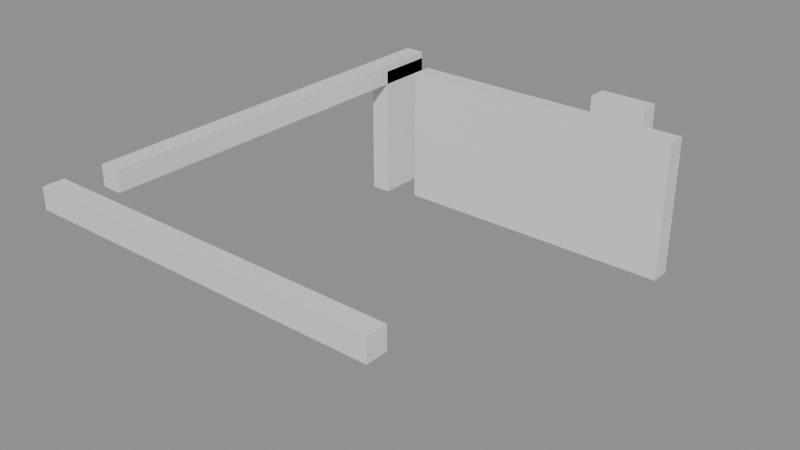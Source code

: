 # Source: building_lego.blend  (saved by Blender 5.0.119; exported with 4.5.12 LTS)
import bpy
from mathutils import Matrix  # noqa: F401  (used for matrix-valued properties, if any)

bpy.ops.wm.read_factory_settings(use_empty=True)
scene = bpy.context.scene
scene.name = 'Scene'

# ---- collections
col_01_paredes_externas = bpy.data.collections.new('01_Paredes_Externas'); scene.collection.children.link(col_01_paredes_externas)
col_02_paredes_internas = bpy.data.collections.new('02_Paredes_Internas'); scene.collection.children.link(col_02_paredes_internas)

# ---- materials (node trees are filled in below, after node groups)
mat_mat_parede_externa = bpy.data.materials.new('Mat_Parede_Externa')
mat_mat_parede_interna = bpy.data.materials.new('Mat_Parede_Interna')

# ---- material node trees
mat_mat_parede_externa.use_nodes = True; mat_mat_parede_externa.node_tree.nodes.clear()
_N = mat_mat_parede_externa.node_tree.nodes; _L = mat_mat_parede_externa.node_tree.links
n0 = _N.new('ShaderNodeBsdfPrincipled'); n0.name = 'BSDF - Pré-fundamentado'; n0.location = (-200, 100)
n1 = _N.new('ShaderNodeOutputMaterial'); n1.name = 'Saída de material'; n1.location = (200, 100)
_L.new(n0.outputs[0], n1.inputs[0])
n1.is_active_output = True
mat_mat_parede_interna.use_nodes = True; mat_mat_parede_interna.node_tree.nodes.clear()
_N = mat_mat_parede_interna.node_tree.nodes; _L = mat_mat_parede_interna.node_tree.links
n0 = _N.new('ShaderNodeBsdfPrincipled'); n0.name = 'BSDF - Pré-fundamentado'; n0.location = (-200, 100)
n1 = _N.new('ShaderNodeOutputMaterial'); n1.name = 'Saída de material'; n1.location = (200, 100)
_L.new(n0.outputs[0], n1.inputs[0])
n1.is_active_output = True

# ---- meshes
me_bloco_stone_wall_4170_543_z17 = bpy.data.meshes.new('Bloco_stone_wall_4170_543_z17')
me_bloco_stone_wall_4170_543_z17.from_pydata([(-0.5, -0.175, -0.18), (0.5, -0.175, -0.18), (0.5, 0.175, -0.18), (-0.5, 0.175, -0.18), (-0.5, -0.175, 0.18), (0.5, -0.175, 0.18), (0.5, 0.175, 0.18), (-0.5, 0.175, 0.18)], [], [(0, 1, 2, 3), (4, 7, 6, 5), (0, 4, 5, 1), (2, 6, 7, 3), (0, 3, 7, 4), (1, 5, 6, 2)])
me_bloco_stone_wall_4170_543_z17.materials.append(mat_mat_parede_externa)
me_bloco_stone_wall_4170_543_z17.update()
me_bloco_stone_wall_4171_543_z17 = bpy.data.meshes.new('Bloco_stone_wall_4171_543_z17')
me_bloco_stone_wall_4171_543_z17.from_pydata([(-0.5, -0.175, -0.18), (0.5, -0.175, -0.18), (0.5, 0.175, -0.18), (-0.5, 0.175, -0.18), (-0.5, -0.175, 0.18), (0.5, -0.175, 0.18), (0.5, 0.175, 0.18), (-0.5, 0.175, 0.18)], [], [(0, 1, 2, 3), (4, 7, 6, 5), (0, 4, 5, 1), (2, 6, 7, 3), (0, 3, 7, 4), (1, 5, 6, 2)])
me_bloco_stone_wall_4171_543_z17.materials.append(mat_mat_parede_externa)
me_bloco_stone_wall_4171_543_z17.update()
me_bloco_stone_wall_4172_543_z17 = bpy.data.meshes.new('Bloco_stone_wall_4172_543_z17')
me_bloco_stone_wall_4172_543_z17.from_pydata([(-0.5, -0.175, -0.18), (0.5, -0.175, -0.18), (0.5, 0.175, -0.18), (-0.5, 0.175, -0.18), (-0.5, -0.175, 0.18), (0.5, -0.175, 0.18), (0.5, 0.175, 0.18), (-0.5, 0.175, 0.18)], [], [(0, 1, 2, 3), (4, 7, 6, 5), (0, 4, 5, 1), (2, 6, 7, 3), (0, 3, 7, 4), (1, 5, 6, 2)])
me_bloco_stone_wall_4172_543_z17.materials.append(mat_mat_parede_externa)
me_bloco_stone_wall_4172_543_z17.update()
me_bloco_stone_wall_4173_543_z17 = bpy.data.meshes.new('Bloco_stone_wall_4173_543_z17')
me_bloco_stone_wall_4173_543_z17.from_pydata([(-0.5, -0.175, -0.18), (0.5, -0.175, -0.18), (0.5, 0.175, -0.18), (-0.5, 0.175, -0.18), (-0.5, -0.175, 0.18), (0.5, -0.175, 0.18), (0.5, 0.175, 0.18), (-0.5, 0.175, 0.18)], [], [(0, 1, 2, 3), (4, 7, 6, 5), (0, 4, 5, 1), (2, 6, 7, 3), (0, 3, 7, 4), (1, 5, 6, 2)])
me_bloco_stone_wall_4173_543_z17.materials.append(mat_mat_parede_externa)
me_bloco_stone_wall_4173_543_z17.update()
me_bloco_stone_wall_4174_543_z17 = bpy.data.meshes.new('Bloco_stone_wall_4174_543_z17')
me_bloco_stone_wall_4174_543_z17.from_pydata([(-0.5, -0.175, -0.18), (0.5, -0.175, -0.18), (0.5, 0.175, -0.18), (-0.5, 0.175, -0.18), (-0.5, -0.175, 0.18), (0.5, -0.175, 0.18), (0.5, 0.175, 0.18), (-0.5, 0.175, 0.18)], [], [(0, 1, 2, 3), (4, 7, 6, 5), (0, 4, 5, 1), (2, 6, 7, 3), (0, 3, 7, 4), (1, 5, 6, 2)])
me_bloco_stone_wall_4174_543_z17.materials.append(mat_mat_parede_externa)
me_bloco_stone_wall_4174_543_z17.update()
me_bloco_stone_wall_4175_543_z17 = bpy.data.meshes.new('Bloco_stone_wall_4175_543_z17')
me_bloco_stone_wall_4175_543_z17.from_pydata([(-0.5, -0.175, -0.18), (0.5, -0.175, -0.18), (0.5, 0.175, -0.18), (-0.5, 0.175, -0.18), (-0.5, -0.175, 0.18), (0.5, -0.175, 0.18), (0.5, 0.175, 0.18), (-0.5, 0.175, 0.18)], [], [(0, 1, 2, 3), (4, 7, 6, 5), (0, 4, 5, 1), (2, 6, 7, 3), (0, 3, 7, 4), (1, 5, 6, 2)])
me_bloco_stone_wall_4175_543_z17.materials.append(mat_mat_parede_externa)
me_bloco_stone_wall_4175_543_z17.update()
me_bloco_stone_arch_4174_551_z0 = bpy.data.meshes.new('Bloco_stone_arch_4174_551_z0')
me_bloco_stone_arch_4174_551_z0.from_pydata([(-0.5, -0.175, -1.2), (0.5, -0.175, -1.2), (0.5, 0.175, -1.2), (-0.5, 0.175, -1.2), (-0.5, -0.175, 1.2), (0.5, -0.175, 1.2), (0.5, 0.175, 1.2), (-0.5, 0.175, 1.2)], [], [(0, 1, 2, 3), (4, 7, 6, 5), (0, 4, 5, 1), (2, 6, 7, 3), (0, 3, 7, 4), (1, 5, 6, 2)])
me_bloco_stone_arch_4174_551_z0.materials.append(mat_mat_parede_externa)
me_bloco_stone_arch_4174_551_z0.update()
me_bloco_stone_wall_4170_544_z17 = bpy.data.meshes.new('Bloco_stone_wall_4170_544_z17')
me_bloco_stone_wall_4170_544_z17.from_pydata([(-0.175, -0.5, -0.18), (0.175, -0.5, -0.18), (0.175, 0.5, -0.18), (-0.175, 0.5, -0.18), (-0.175, -0.5, 0.18), (0.175, -0.5, 0.18), (0.175, 0.5, 0.18), (-0.175, 0.5, 0.18)], [], [(0, 1, 2, 3), (4, 7, 6, 5), (0, 4, 5, 1), (2, 6, 7, 3), (0, 3, 7, 4), (1, 5, 6, 2)])
me_bloco_stone_wall_4170_544_z17.materials.append(mat_mat_parede_externa)
me_bloco_stone_wall_4170_544_z17.update()
me_bloco_stone_wall_4170_545_z17 = bpy.data.meshes.new('Bloco_stone_wall_4170_545_z17')
me_bloco_stone_wall_4170_545_z17.from_pydata([(-0.175, -0.5, -0.18), (0.175, -0.5, -0.18), (0.175, 0.5, -0.18), (-0.175, 0.5, -0.18), (-0.175, -0.5, 0.18), (0.175, -0.5, 0.18), (0.175, 0.5, 0.18), (-0.175, 0.5, 0.18)], [], [(0, 1, 2, 3), (4, 7, 6, 5), (0, 4, 5, 1), (2, 6, 7, 3), (0, 3, 7, 4), (1, 5, 6, 2)])
me_bloco_stone_wall_4170_545_z17.materials.append(mat_mat_parede_externa)
me_bloco_stone_wall_4170_545_z17.update()
me_bloco_stone_wall_4170_546_z17 = bpy.data.meshes.new('Bloco_stone_wall_4170_546_z17')
me_bloco_stone_wall_4170_546_z17.from_pydata([(-0.175, -0.5, -0.18), (0.175, -0.5, -0.18), (0.175, 0.5, -0.18), (-0.175, 0.5, -0.18), (-0.175, -0.5, 0.18), (0.175, -0.5, 0.18), (0.175, 0.5, 0.18), (-0.175, 0.5, 0.18)], [], [(0, 1, 2, 3), (4, 7, 6, 5), (0, 4, 5, 1), (2, 6, 7, 3), (0, 3, 7, 4), (1, 5, 6, 2)])
me_bloco_stone_wall_4170_546_z17.materials.append(mat_mat_parede_externa)
me_bloco_stone_wall_4170_546_z17.update()
me_bloco_stone_wall_4170_547_z17 = bpy.data.meshes.new('Bloco_stone_wall_4170_547_z17')
me_bloco_stone_wall_4170_547_z17.from_pydata([(-0.175, -0.5, -0.18), (0.175, -0.5, -0.18), (0.175, 0.5, -0.18), (-0.175, 0.5, -0.18), (-0.175, -0.5, 0.18), (0.175, -0.5, 0.18), (0.175, 0.5, 0.18), (-0.175, 0.5, 0.18)], [], [(0, 1, 2, 3), (4, 7, 6, 5), (0, 4, 5, 1), (2, 6, 7, 3), (0, 3, 7, 4), (1, 5, 6, 2)])
me_bloco_stone_wall_4170_547_z17.materials.append(mat_mat_parede_externa)
me_bloco_stone_wall_4170_547_z17.update()
me_bloco_stone_wall_4170_548_z17 = bpy.data.meshes.new('Bloco_stone_wall_4170_548_z17')
me_bloco_stone_wall_4170_548_z17.from_pydata([(-0.175, -0.5, -0.18), (0.175, -0.5, -0.18), (0.175, 0.5, -0.18), (-0.175, 0.5, -0.18), (-0.175, -0.5, 0.18), (0.175, -0.5, 0.18), (0.175, 0.5, 0.18), (-0.175, 0.5, 0.18)], [], [(0, 1, 2, 3), (4, 7, 6, 5), (0, 4, 5, 1), (2, 6, 7, 3), (0, 3, 7, 4), (1, 5, 6, 2)])
me_bloco_stone_wall_4170_548_z17.materials.append(mat_mat_parede_externa)
me_bloco_stone_wall_4170_548_z17.update()
me_bloco_stone_wall_4170_549_z17 = bpy.data.meshes.new('Bloco_stone_wall_4170_549_z17')
me_bloco_stone_wall_4170_549_z17.from_pydata([(-0.175, -0.5, -0.18), (0.175, -0.5, -0.18), (0.175, 0.5, -0.18), (-0.175, 0.5, -0.18), (-0.175, -0.5, 0.18), (0.175, -0.5, 0.18), (0.175, 0.5, 0.18), (-0.175, 0.5, 0.18)], [], [(0, 1, 2, 3), (4, 7, 6, 5), (0, 4, 5, 1), (2, 6, 7, 3), (0, 3, 7, 4), (1, 5, 6, 2)])
me_bloco_stone_wall_4170_549_z17.materials.append(mat_mat_parede_externa)
me_bloco_stone_wall_4170_549_z17.update()
me_bloco_stone_post_4170_550_z_1 = bpy.data.meshes.new('Bloco_stone_post_4170_550_z-1')
me_bloco_stone_post_4170_550_z_1.from_pydata([(-0.175, -0.5, -1.2), (0.175, -0.5, -1.2), (0.175, 0.5, -1.2), (-0.175, 0.5, -1.2), (-0.175, -0.5, 1.2), (0.175, -0.5, 1.2), (0.175, 0.5, 1.2), (-0.175, 0.5, 1.2)], [], [(0, 1, 2, 3), (4, 7, 6, 5), (0, 4, 5, 1), (2, 6, 7, 3), (0, 3, 7, 4), (1, 5, 6, 2)])
me_bloco_stone_post_4170_550_z_1.materials.append(mat_mat_parede_externa)
me_bloco_stone_post_4170_550_z_1.update()
me_bloco_stone_wall_4170_550_z17 = bpy.data.meshes.new('Bloco_stone_wall_4170_550_z17')
me_bloco_stone_wall_4170_550_z17.from_pydata([(-0.175, -0.5, -0.18), (0.175, -0.5, -0.18), (0.175, 0.5, -0.18), (-0.175, 0.5, -0.18), (-0.175, -0.5, 0.18), (0.175, -0.5, 0.18), (0.175, 0.5, 0.18), (-0.175, 0.5, 0.18)], [], [(0, 1, 2, 3), (4, 7, 6, 5), (0, 4, 5, 1), (2, 6, 7, 3), (0, 3, 7, 4), (1, 5, 6, 2)])
me_bloco_stone_wall_4170_550_z17.materials.append(mat_mat_parede_externa)
me_bloco_stone_wall_4170_550_z17.update()
me_bloco_stone_wall_4171_550_z0 = bpy.data.meshes.new('Bloco_stone_wall_4171_550_z0')
me_bloco_stone_wall_4171_550_z0.from_pydata([(-0.5, -0.175, -1.2), (0.5, -0.175, -1.2), (0.5, 0.175, -1.2), (-0.5, 0.175, -1.2), (-0.5, -0.175, 1.2), (0.5, -0.175, 1.2), (0.5, 0.175, 1.2), (-0.5, 0.175, 1.2)], [], [(0, 1, 2, 3), (4, 7, 6, 5), (0, 4, 5, 1), (2, 6, 7, 3), (0, 3, 7, 4), (1, 5, 6, 2)])
me_bloco_stone_wall_4171_550_z0.materials.append(mat_mat_parede_interna)
me_bloco_stone_wall_4171_550_z0.update()
me_bloco_stone_wall_4172_550_z0 = bpy.data.meshes.new('Bloco_stone_wall_4172_550_z0')
me_bloco_stone_wall_4172_550_z0.from_pydata([(-0.5, -0.175, -1.2), (0.5, -0.175, -1.2), (0.5, 0.175, -1.2), (-0.5, 0.175, -1.2), (-0.5, -0.175, 1.2), (0.5, -0.175, 1.2), (0.5, 0.175, 1.2), (-0.5, 0.175, 1.2)], [], [(0, 1, 2, 3), (4, 7, 6, 5), (0, 4, 5, 1), (2, 6, 7, 3), (0, 3, 7, 4), (1, 5, 6, 2)])
me_bloco_stone_wall_4172_550_z0.materials.append(mat_mat_parede_interna)
me_bloco_stone_wall_4172_550_z0.update()
me_bloco_stone_wall_4173_550_z0 = bpy.data.meshes.new('Bloco_stone_wall_4173_550_z0')
me_bloco_stone_wall_4173_550_z0.from_pydata([(-0.5, -0.175, -1.2), (0.5, -0.175, -1.2), (0.5, 0.175, -1.2), (-0.5, 0.175, -1.2), (-0.5, -0.175, 1.2), (0.5, -0.175, 1.2), (0.5, 0.175, 1.2), (-0.5, 0.175, 1.2)], [], [(0, 1, 2, 3), (4, 7, 6, 5), (0, 4, 5, 1), (2, 6, 7, 3), (0, 3, 7, 4), (1, 5, 6, 2)])
me_bloco_stone_wall_4173_550_z0.materials.append(mat_mat_parede_interna)
me_bloco_stone_wall_4173_550_z0.update()
me_bloco_stone_wall_4174_550_z0 = bpy.data.meshes.new('Bloco_stone_wall_4174_550_z0')
me_bloco_stone_wall_4174_550_z0.from_pydata([(-0.5, -0.175, -1.2), (0.5, -0.175, -1.2), (0.5, 0.175, -1.2), (-0.5, 0.175, -1.2), (-0.5, -0.175, 1.2), (0.5, -0.175, 1.2), (0.5, 0.175, 1.2), (-0.5, 0.175, 1.2)], [], [(0, 1, 2, 3), (4, 7, 6, 5), (0, 4, 5, 1), (2, 6, 7, 3), (0, 3, 7, 4), (1, 5, 6, 2)])
me_bloco_stone_wall_4174_550_z0.materials.append(mat_mat_parede_interna)
me_bloco_stone_wall_4174_550_z0.update()
me_bloco_stone_wall_4175_550_z0 = bpy.data.meshes.new('Bloco_stone_wall_4175_550_z0')
me_bloco_stone_wall_4175_550_z0.from_pydata([(-0.5, -0.175, -1.2), (0.5, -0.175, -1.2), (0.5, 0.175, -1.2), (-0.5, 0.175, -1.2), (-0.5, -0.175, 1.2), (0.5, -0.175, 1.2), (0.5, 0.175, 1.2), (-0.5, 0.175, 1.2)], [], [(0, 1, 2, 3), (4, 7, 6, 5), (0, 4, 5, 1), (2, 6, 7, 3), (0, 3, 7, 4), (1, 5, 6, 2)])
me_bloco_stone_wall_4175_550_z0.materials.append(mat_mat_parede_interna)
me_bloco_stone_wall_4175_550_z0.update()

# ---- objects
ob_parede_externa_norte_y543_x4170_4175 = bpy.data.objects.new('Parede_Externa_Norte_Y543_X4170_4175', None)
ob_bloco_stone_wall_4170_543_z17 = bpy.data.objects.new('Bloco_stone_wall_4170_543_z17', me_bloco_stone_wall_4170_543_z17)
ob_bloco_stone_wall_4171_543_z17 = bpy.data.objects.new('Bloco_stone_wall_4171_543_z17', me_bloco_stone_wall_4171_543_z17)
ob_bloco_stone_wall_4172_543_z17 = bpy.data.objects.new('Bloco_stone_wall_4172_543_z17', me_bloco_stone_wall_4172_543_z17)
ob_bloco_stone_wall_4173_543_z17 = bpy.data.objects.new('Bloco_stone_wall_4173_543_z17', me_bloco_stone_wall_4173_543_z17)
ob_bloco_stone_wall_4174_543_z17 = bpy.data.objects.new('Bloco_stone_wall_4174_543_z17', me_bloco_stone_wall_4174_543_z17)
ob_bloco_stone_wall_4175_543_z17 = bpy.data.objects.new('Bloco_stone_wall_4175_543_z17', me_bloco_stone_wall_4175_543_z17)
ob_parede_externa_sul_y551_x4174_4174 = bpy.data.objects.new('Parede_Externa_Sul_Y551_X4174_4174', None)
ob_bloco_stone_arch_4174_551_z0 = bpy.data.objects.new('Bloco_stone_arch_4174_551_z0', me_bloco_stone_arch_4174_551_z0)
ob_parede_externa_oeste_x4170_y544_550 = bpy.data.objects.new('Parede_Externa_Oeste_X4170_Y544_550', None)
ob_bloco_stone_wall_4170_544_z17 = bpy.data.objects.new('Bloco_stone_wall_4170_544_z17', me_bloco_stone_wall_4170_544_z17)
ob_bloco_stone_wall_4170_545_z17 = bpy.data.objects.new('Bloco_stone_wall_4170_545_z17', me_bloco_stone_wall_4170_545_z17)
ob_bloco_stone_wall_4170_546_z17 = bpy.data.objects.new('Bloco_stone_wall_4170_546_z17', me_bloco_stone_wall_4170_546_z17)
ob_bloco_stone_wall_4170_547_z17 = bpy.data.objects.new('Bloco_stone_wall_4170_547_z17', me_bloco_stone_wall_4170_547_z17)
ob_bloco_stone_wall_4170_548_z17 = bpy.data.objects.new('Bloco_stone_wall_4170_548_z17', me_bloco_stone_wall_4170_548_z17)
ob_bloco_stone_wall_4170_549_z17 = bpy.data.objects.new('Bloco_stone_wall_4170_549_z17', me_bloco_stone_wall_4170_549_z17)
ob_bloco_stone_post_4170_550_z_1 = bpy.data.objects.new('Bloco_stone_post_4170_550_z-1', me_bloco_stone_post_4170_550_z_1)
ob_bloco_stone_wall_4170_550_z17 = bpy.data.objects.new('Bloco_stone_wall_4170_550_z17', me_bloco_stone_wall_4170_550_z17)
ob_parede_interna_ew_02_y550_x4171_4175 = bpy.data.objects.new('Parede_Interna_EW_02_Y550_X4171_4175', None)
ob_bloco_stone_wall_4171_550_z0 = bpy.data.objects.new('Bloco_stone_wall_4171_550_z0', me_bloco_stone_wall_4171_550_z0)
ob_bloco_stone_wall_4172_550_z0 = bpy.data.objects.new('Bloco_stone_wall_4172_550_z0', me_bloco_stone_wall_4172_550_z0)
ob_bloco_stone_wall_4173_550_z0 = bpy.data.objects.new('Bloco_stone_wall_4173_550_z0', me_bloco_stone_wall_4173_550_z0)
ob_bloco_stone_wall_4174_550_z0 = bpy.data.objects.new('Bloco_stone_wall_4174_550_z0', me_bloco_stone_wall_4174_550_z0)
ob_bloco_stone_wall_4175_550_z0 = bpy.data.objects.new('Bloco_stone_wall_4175_550_z0', me_bloco_stone_wall_4175_550_z0)

# ---- transforms, parenting, visibility, modifiers, constraints
ob_parede_externa_norte_y543_x4170_4175.location = (0.0, -4.0, 2.16)
ob_parede_externa_norte_y543_x4170_4175.empty_display_type = 'CUBE'
ob_bloco_stone_wall_4170_543_z17.parent = ob_parede_externa_norte_y543_x4170_4175
ob_bloco_stone_wall_4170_543_z17.matrix_parent_inverse = Matrix(((1.0, -0.0, 0.0, -0.0), (-0.0, 1.0, -0.0, 4.0), (0.0, -0.0, 1.0, -2.16), (-0.0, 0.0, -0.0, 1.0)))
ob_bloco_stone_wall_4170_543_z17.location = (-2.5, -4.325, 2.34)
ob_bloco_stone_wall_4171_543_z17.parent = ob_parede_externa_norte_y543_x4170_4175
ob_bloco_stone_wall_4171_543_z17.matrix_parent_inverse = Matrix(((1.0, -0.0, 0.0, -0.0), (-0.0, 1.0, -0.0, 4.0), (0.0, -0.0, 1.0, -2.16), (-0.0, 0.0, -0.0, 1.0)))
ob_bloco_stone_wall_4171_543_z17.location = (-1.5, -4.325, 2.34)
ob_bloco_stone_wall_4172_543_z17.parent = ob_parede_externa_norte_y543_x4170_4175
ob_bloco_stone_wall_4172_543_z17.matrix_parent_inverse = Matrix(((1.0, -0.0, 0.0, -0.0), (-0.0, 1.0, -0.0, 4.0), (0.0, -0.0, 1.0, -2.16), (-0.0, 0.0, -0.0, 1.0)))
ob_bloco_stone_wall_4172_543_z17.location = (-0.5, -4.325, 2.34)
ob_bloco_stone_wall_4173_543_z17.parent = ob_parede_externa_norte_y543_x4170_4175
ob_bloco_stone_wall_4173_543_z17.matrix_parent_inverse = Matrix(((1.0, -0.0, 0.0, -0.0), (-0.0, 1.0, -0.0, 4.0), (0.0, -0.0, 1.0, -2.16), (-0.0, 0.0, -0.0, 1.0)))
ob_bloco_stone_wall_4173_543_z17.location = (0.5, -4.325, 2.34)
ob_bloco_stone_wall_4174_543_z17.parent = ob_parede_externa_norte_y543_x4170_4175
ob_bloco_stone_wall_4174_543_z17.matrix_parent_inverse = Matrix(((1.0, -0.0, 0.0, -0.0), (-0.0, 1.0, -0.0, 4.0), (0.0, -0.0, 1.0, -2.16), (-0.0, 0.0, -0.0, 1.0)))
ob_bloco_stone_wall_4174_543_z17.location = (1.5, -4.325, 2.34)
ob_bloco_stone_wall_4175_543_z17.parent = ob_parede_externa_norte_y543_x4170_4175
ob_bloco_stone_wall_4175_543_z17.matrix_parent_inverse = Matrix(((1.0, -0.0, 0.0, -0.0), (-0.0, 1.0, -0.0, 4.0), (0.0, -0.0, 1.0, -2.16), (-0.0, 0.0, -0.0, 1.0)))
ob_bloco_stone_wall_4175_543_z17.location = (2.5, -4.325, 2.34)
ob_parede_externa_sul_y551_x4174_4174.location = (1.5, 4.0, 0.12)
ob_parede_externa_sul_y551_x4174_4174.empty_display_type = 'CUBE'
ob_bloco_stone_arch_4174_551_z0.parent = ob_parede_externa_sul_y551_x4174_4174
ob_bloco_stone_arch_4174_551_z0.matrix_parent_inverse = Matrix(((1.0, -0.0, 0.0, -1.5), (-0.0, 1.0, -0.0, -4.0), (0.0, -0.0, 1.0, -0.12), (-0.0, 0.0, -0.0, 1.0)))
ob_bloco_stone_arch_4174_551_z0.location = (1.5, 3.675, 1.32)
ob_parede_externa_oeste_x4170_y544_550.location = (-2.5, 0.0, 0.0)
ob_parede_externa_oeste_x4170_y544_550.empty_display_type = 'CUBE'
ob_bloco_stone_wall_4170_544_z17.parent = ob_parede_externa_oeste_x4170_y544_550
ob_bloco_stone_wall_4170_544_z17.matrix_parent_inverse = Matrix(((1.0, -0.0, 0.0, 2.5), (-0.0, 1.0, -0.0, 0.0), (0.0, -0.0, 1.0, -0.0), (-0.0, 0.0, -0.0, 1.0)))
ob_bloco_stone_wall_4170_544_z17.location = (-2.825, -3.0, 2.34)
ob_bloco_stone_wall_4170_545_z17.parent = ob_parede_externa_oeste_x4170_y544_550
ob_bloco_stone_wall_4170_545_z17.matrix_parent_inverse = Matrix(((1.0, -0.0, 0.0, 2.5), (-0.0, 1.0, -0.0, 0.0), (0.0, -0.0, 1.0, -0.0), (-0.0, 0.0, -0.0, 1.0)))
ob_bloco_stone_wall_4170_545_z17.location = (-2.825, -2.0, 2.34)
ob_bloco_stone_wall_4170_546_z17.parent = ob_parede_externa_oeste_x4170_y544_550
ob_bloco_stone_wall_4170_546_z17.matrix_parent_inverse = Matrix(((1.0, -0.0, 0.0, 2.5), (-0.0, 1.0, -0.0, 0.0), (0.0, -0.0, 1.0, -0.0), (-0.0, 0.0, -0.0, 1.0)))
ob_bloco_stone_wall_4170_546_z17.location = (-2.825, -1.0, 2.34)
ob_bloco_stone_wall_4170_547_z17.parent = ob_parede_externa_oeste_x4170_y544_550
ob_bloco_stone_wall_4170_547_z17.matrix_parent_inverse = Matrix(((1.0, -0.0, 0.0, 2.5), (-0.0, 1.0, -0.0, 0.0), (0.0, -0.0, 1.0, -0.0), (-0.0, 0.0, -0.0, 1.0)))
ob_bloco_stone_wall_4170_547_z17.location = (-2.825, 0.0, 2.34)
ob_bloco_stone_wall_4170_548_z17.parent = ob_parede_externa_oeste_x4170_y544_550
ob_bloco_stone_wall_4170_548_z17.matrix_parent_inverse = Matrix(((1.0, -0.0, 0.0, 2.5), (-0.0, 1.0, -0.0, 0.0), (0.0, -0.0, 1.0, -0.0), (-0.0, 0.0, -0.0, 1.0)))
ob_bloco_stone_wall_4170_548_z17.location = (-2.825, 1.0, 2.34)
ob_bloco_stone_wall_4170_549_z17.parent = ob_parede_externa_oeste_x4170_y544_550
ob_bloco_stone_wall_4170_549_z17.matrix_parent_inverse = Matrix(((1.0, -0.0, 0.0, 2.5), (-0.0, 1.0, -0.0, 0.0), (0.0, -0.0, 1.0, -0.0), (-0.0, 0.0, -0.0, 1.0)))
ob_bloco_stone_wall_4170_549_z17.location = (-2.825, 2.0, 2.34)
ob_bloco_stone_post_4170_550_z_1.parent = ob_parede_externa_oeste_x4170_y544_550
ob_bloco_stone_post_4170_550_z_1.matrix_parent_inverse = Matrix(((1.0, -0.0, 0.0, 2.5), (-0.0, 1.0, -0.0, 0.0), (0.0, -0.0, 1.0, -0.0), (-0.0, 0.0, -0.0, 1.0)))
ob_bloco_stone_post_4170_550_z_1.location = (-2.825, 3.0, 1.2)
ob_bloco_stone_wall_4170_550_z17.parent = ob_parede_externa_oeste_x4170_y544_550
ob_bloco_stone_wall_4170_550_z17.matrix_parent_inverse = Matrix(((1.0, -0.0, 0.0, 2.5), (-0.0, 1.0, -0.0, 0.0), (0.0, -0.0, 1.0, -0.0), (-0.0, 0.0, -0.0, 1.0)))
ob_bloco_stone_wall_4170_550_z17.location = (-2.825, 3.0, 2.34)
ob_parede_interna_ew_02_y550_x4171_4175.location = (0.5, 3.0, 0.12)
ob_parede_interna_ew_02_y550_x4171_4175.empty_display_type = 'CUBE'
ob_bloco_stone_wall_4171_550_z0.parent = ob_parede_interna_ew_02_y550_x4171_4175
ob_bloco_stone_wall_4171_550_z0.matrix_parent_inverse = Matrix(((1.0, -0.0, 0.0, -0.5), (-0.0, 1.0, -0.0, -3.0), (0.0, -0.0, 1.0, -0.12), (-0.0, 0.0, -0.0, 1.0)))
ob_bloco_stone_wall_4171_550_z0.location = (-1.5, 2.675, 1.32)
ob_bloco_stone_wall_4172_550_z0.parent = ob_parede_interna_ew_02_y550_x4171_4175
ob_bloco_stone_wall_4172_550_z0.matrix_parent_inverse = Matrix(((1.0, -0.0, 0.0, -0.5), (-0.0, 1.0, -0.0, -3.0), (0.0, -0.0, 1.0, -0.12), (-0.0, 0.0, -0.0, 1.0)))
ob_bloco_stone_wall_4172_550_z0.location = (-0.5, 2.675, 1.32)
ob_bloco_stone_wall_4173_550_z0.parent = ob_parede_interna_ew_02_y550_x4171_4175
ob_bloco_stone_wall_4173_550_z0.matrix_parent_inverse = Matrix(((1.0, -0.0, 0.0, -0.5), (-0.0, 1.0, -0.0, -3.0), (0.0, -0.0, 1.0, -0.12), (-0.0, 0.0, -0.0, 1.0)))
ob_bloco_stone_wall_4173_550_z0.location = (0.5, 2.675, 1.32)
ob_bloco_stone_wall_4174_550_z0.parent = ob_parede_interna_ew_02_y550_x4171_4175
ob_bloco_stone_wall_4174_550_z0.matrix_parent_inverse = Matrix(((1.0, -0.0, 0.0, -0.5), (-0.0, 1.0, -0.0, -3.0), (0.0, -0.0, 1.0, -0.12), (-0.0, 0.0, -0.0, 1.0)))
ob_bloco_stone_wall_4174_550_z0.location = (1.5, 2.675, 1.32)
ob_bloco_stone_wall_4175_550_z0.parent = ob_parede_interna_ew_02_y550_x4171_4175
ob_bloco_stone_wall_4175_550_z0.matrix_parent_inverse = Matrix(((1.0, -0.0, 0.0, -0.5), (-0.0, 1.0, -0.0, -3.0), (0.0, -0.0, 1.0, -0.12), (-0.0, 0.0, -0.0, 1.0)))
ob_bloco_stone_wall_4175_550_z0.location = (2.5, 2.675, 1.32)

# ---- collection membership
col_01_paredes_externas.objects.link(ob_parede_externa_norte_y543_x4170_4175)
col_01_paredes_externas.objects.link(ob_bloco_stone_wall_4170_543_z17)
col_01_paredes_externas.objects.link(ob_bloco_stone_wall_4171_543_z17)
col_01_paredes_externas.objects.link(ob_bloco_stone_wall_4172_543_z17)
col_01_paredes_externas.objects.link(ob_bloco_stone_wall_4173_543_z17)
col_01_paredes_externas.objects.link(ob_bloco_stone_wall_4174_543_z17)
col_01_paredes_externas.objects.link(ob_bloco_stone_wall_4175_543_z17)
col_01_paredes_externas.objects.link(ob_parede_externa_sul_y551_x4174_4174)
col_01_paredes_externas.objects.link(ob_bloco_stone_arch_4174_551_z0)
col_01_paredes_externas.objects.link(ob_parede_externa_oeste_x4170_y544_550)
col_01_paredes_externas.objects.link(ob_bloco_stone_wall_4170_544_z17)
col_01_paredes_externas.objects.link(ob_bloco_stone_wall_4170_545_z17)
col_01_paredes_externas.objects.link(ob_bloco_stone_wall_4170_546_z17)
col_01_paredes_externas.objects.link(ob_bloco_stone_wall_4170_547_z17)
col_01_paredes_externas.objects.link(ob_bloco_stone_wall_4170_548_z17)
col_01_paredes_externas.objects.link(ob_bloco_stone_wall_4170_549_z17)
col_01_paredes_externas.objects.link(ob_bloco_stone_post_4170_550_z_1)
col_01_paredes_externas.objects.link(ob_bloco_stone_wall_4170_550_z17)
col_02_paredes_internas.objects.link(ob_parede_interna_ew_02_y550_x4171_4175)
col_02_paredes_internas.objects.link(ob_bloco_stone_wall_4171_550_z0)
col_02_paredes_internas.objects.link(ob_bloco_stone_wall_4172_550_z0)
col_02_paredes_internas.objects.link(ob_bloco_stone_wall_4173_550_z0)
col_02_paredes_internas.objects.link(ob_bloco_stone_wall_4174_550_z0)
col_02_paredes_internas.objects.link(ob_bloco_stone_wall_4175_550_z0)

# ---- scene / render settings (as saved in the file)
scene.frame_start = 1; scene.frame_end = 250; scene.frame_set(1)
scene.render.engine = 'BLENDER_EEVEE_NEXT'
scene.render.bake_bias = 0.0
scene.render.bake_samples = 0
scene.cycles.sampling_pattern = 'TABULATED_SOBOL'
scene.eevee.use_volume_custom_range = False
bpy.context.view_layer.update()

# ---- added for rendering (the .blend has no active camera and no usable light): camera, sun + grey world if the file has none
cam_auto = bpy.data.cameras.new('AutoCamera')
cam_auto.lens = 50.0
cam_auto.sensor_width = 36.0
cam_auto.clip_end = 1000.0
ob_auto_camera = bpy.data.objects.new('AutoCamera', cam_auto)
scene.collection.objects.link(ob_auto_camera)
ob_auto_camera.location = (9.79484, -12.0788, 9.09587)
ob_auto_camera.rotation_euler = (1.09748, -7.21219e-08, 0.694738)
scene.camera = ob_auto_camera
light_auto_sun = bpy.data.lights.new('AutoSun', 'SUN')
light_auto_sun.energy = 3.0
light_auto_sun.angle = 0.0523599
ob_auto_sun = bpy.data.objects.new('AutoSun', light_auto_sun)
scene.collection.objects.link(ob_auto_sun)
ob_auto_sun.rotation_euler = (0.872665, 0.174533, 0.523599)
if scene.world is None:
    world_auto = bpy.data.worlds.new('AutoWorld')
    world_auto.color = (0.3, 0.3, 0.3)
    scene.world = world_auto
bpy.context.view_layer.update()
